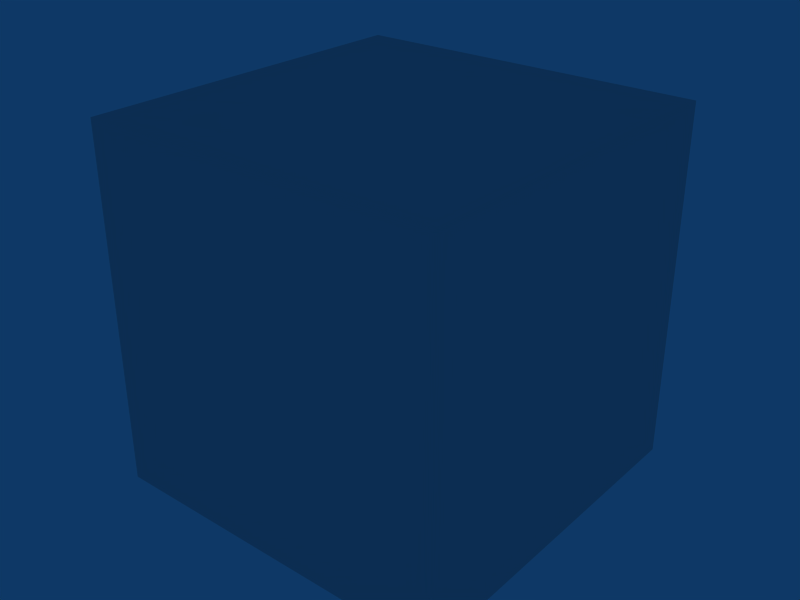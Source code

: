 # Source: HugeBlock.blend  (saved by Blender 2.49.0; exported with 4.5.12 LTS)
import bpy
from mathutils import Matrix  # noqa: F401  (used for matrix-valued properties, if any)

bpy.ops.wm.read_factory_settings(use_empty=True)
scene = bpy.context.scene
scene.name = 'Scene'

# ---- collections
col_collection_1 = bpy.data.collections.new('Collection 1'); scene.collection.children.link(col_collection_1)

# ---- world
world_world = bpy.data.worlds.new('World'); scene.world = world_world
world_world.color = (0.05656, 0.2208, 0.4)
world_world.use_sun_shadow = False
world_world.sun_shadow_jitter_overblur = 0.0
world_world.cycles.sampling_method = 'MANUAL'
world_world.cycles.sample_map_resolution = 256

# ---- meshes
me_cube = bpy.data.meshes.new('Cube')
me_cube.from_pydata([(2.0, 2.0, 2.0), (2.0, 2.0, -2.0), (-2.0, 2.0, -2.0), (-2.0, 2.0, 2.0), (2.0, -2.0, 2.0), (2.0, -2.0, -2.0), (-2.0, -2.0, -2.0), (-2.0, -2.0, 2.0)], [], [(4, 7, 6, 5), (0, 4, 5, 1), (1, 5, 6, 2), (2, 6, 7, 3), (4, 0, 3, 7)])
_uv = me_cube.uv_layers.new(name='UVTex')
_uv.uv.foreach_set('vector', [0.001361, 0.2473, 0.2491, 0.2473, 0.2491, 0.003103, 0.001361, 0.003103, 0.001361, 0.002283, 0.001361, 0.2481, 0.2491, 0.2481, 0.2491, 0.002283, 0.001361, 0.002283, 0.001361, 0.2481, 0.2491, 0.2481, 0.2491, 0.002283, 0.001361, 0.002283, 0.001361, 0.2481, 0.2491, 0.2481, 0.2491, 0.002283, 0.2514, 0.2473, 0.2514, 0.003103, 0.4995, 0.003103, 0.4995, 0.2473])
me_cube.use_remesh_preserve_volume = False
me_cube.use_remesh_preserve_attributes = False
me_cube.use_mirror_vertex_groups = False
me_cube.update()

# ---- objects
ob_wall03 = bpy.data.objects.new('Wall03', me_cube)

# ---- transforms, parenting, visibility, modifiers, constraints
ob_wall03.location = (0.0, 0.0, 0.0)
ob_wall03.lock_rotations_4d = False
ob_wall03.empty_display_type = 'ARROWS'
ob_wall03.lineart.crease_threshold = 0.0

# ---- collection membership
col_collection_1.objects.link(ob_wall03)

# ---- scene / render settings (as saved in the file)
scene.frame_start = 1; scene.frame_end = 250; scene.frame_set(2)
scene.render.engine = 'BLENDER_EEVEE_NEXT'
scene.render.image_settings.file_format = 'JPEG'
scene.render.image_settings.color_mode = 'RGB'
scene.render.image_settings.compression = 90
scene.render.resolution_x = 800
scene.render.resolution_y = 600
scene.render.pixel_aspect_x = 100.0
scene.render.pixel_aspect_y = 100.0
scene.render.fps = 25
scene.render.dither_intensity = 0.0
scene.render.use_compositing = False
scene.render.use_sequencer = False
scene.render.bake_margin = 2
scene.render.bake_bias = 0.0
scene.render.use_stamp_time = False
scene.render.use_stamp_date = False
scene.render.use_stamp_frame = False
scene.render.use_stamp_camera = False
scene.render.use_stamp_scene = False
scene.render.use_stamp_filename = False
scene.render.use_stamp_render_time = False
scene.render.stamp_font_size = 0
scene.cycles.use_denoising = False
scene.cycles.samples = 10
scene.cycles.sampling_pattern = 'TABULATED_SOBOL'
scene.cycles.light_sampling_threshold = 0.0
scene.cycles.use_adaptive_sampling = False
scene.cycles.use_light_tree = False
scene.cycles.blur_glossy = 0.0
scene.cycles.volume_bounces = 1
scene.cycles.pixel_filter_type = 'GAUSSIAN'
scene.cycles.sample_clamp_indirect = 0.0
scene.view_settings.view_transform = 'Raw'
bpy.context.view_layer.update()

# ---- added for rendering (the .blend has no active camera): camera
cam_auto = bpy.data.cameras.new('AutoCamera')
cam_auto.lens = 50.0
cam_auto.sensor_width = 36.0
cam_auto.clip_end = 1000.0
ob_auto_camera = bpy.data.objects.new('AutoCamera', cam_auto)
scene.collection.objects.link(ob_auto_camera)
ob_auto_camera.location = (6.41014, -7.69217, 5.12811)
ob_auto_camera.rotation_euler = (1.09748, -7.21219e-08, 0.694738)
scene.camera = ob_auto_camera
bpy.context.view_layer.update()
